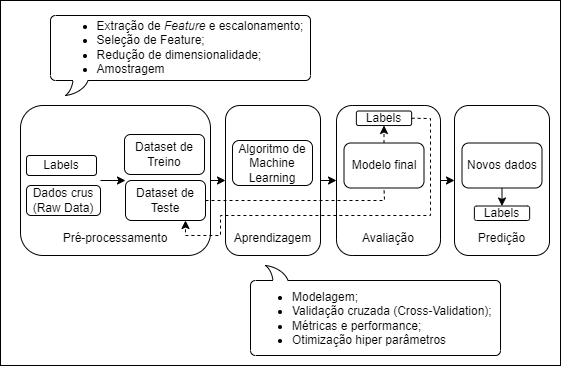

The diagram above was exported from draw.io. Its source (the exported page's mxGraphModel, read from the mxfile embedded in the PNG):
<mxGraphModel dx="948" dy="1693" grid="1" gridSize="10" guides="1" tooltips="1" connect="1" arrows="1" fold="1" page="1" pageScale="1" pageWidth="827" pageHeight="1169" math="0" shadow="0">
  <root>
    <mxCell id="0" />
    <mxCell id="1" parent="0" />
    <mxCell id="lANWPcQSKwMz9ZzplIdR-1" value="" style="rounded=0;whiteSpace=wrap;html=1;" vertex="1" parent="1">
      <mxGeometry x="10" y="-295" width="560" height="365" as="geometry" />
    </mxCell>
    <mxCell id="lANWPcQSKwMz9ZzplIdR-2" value="&lt;br&gt;&lt;br&gt;&lt;br&gt;&lt;br&gt;&lt;br&gt;&lt;br&gt;&lt;br&gt;&lt;br&gt;Pré-processamento" style="rounded=1;whiteSpace=wrap;html=1;" vertex="1" parent="1">
      <mxGeometry x="30" y="-190" width="190" height="150" as="geometry" />
    </mxCell>
    <mxCell id="lANWPcQSKwMz9ZzplIdR-6" value="&lt;ul&gt;&lt;li&gt;Extração de &lt;i&gt;Feature &lt;/i&gt;e escalonamento;&lt;/li&gt;&lt;li style=&quot;text-align: left;&quot;&gt;Seleção de Feature;&lt;/li&gt;&lt;li style=&quot;text-align: left;&quot;&gt;Redução de dimensionalidade;&lt;/li&gt;&lt;li style=&quot;text-align: left;&quot;&gt;Amostragem&lt;/li&gt;&lt;/ul&gt;" style="whiteSpace=wrap;html=1;shape=mxgraph.basic.roundRectCallout;dx=30;dy=15;size=5;boundedLbl=1;" vertex="1" parent="1">
      <mxGeometry x="60" y="-280" width="260" height="80" as="geometry" />
    </mxCell>
    <mxCell id="lANWPcQSKwMz9ZzplIdR-9" value="Labels" style="rounded=1;whiteSpace=wrap;html=1;" vertex="1" parent="1">
      <mxGeometry x="36" y="-140" width="70" height="20" as="geometry" />
    </mxCell>
    <mxCell id="lANWPcQSKwMz9ZzplIdR-10" value="Dados crus&lt;br&gt;(Raw Data)" style="rounded=1;whiteSpace=wrap;html=1;" vertex="1" parent="1">
      <mxGeometry x="36" y="-110" width="74" height="30" as="geometry" />
    </mxCell>
    <mxCell id="lANWPcQSKwMz9ZzplIdR-11" value="&lt;br&gt;&lt;br&gt;&lt;br&gt;&lt;br&gt;&lt;br&gt;&lt;br&gt;&lt;br&gt;&lt;br&gt;Aprendizagem" style="rounded=1;whiteSpace=wrap;html=1;" vertex="1" parent="1">
      <mxGeometry x="235" y="-190" width="95" height="150" as="geometry" />
    </mxCell>
    <mxCell id="lANWPcQSKwMz9ZzplIdR-14" value="&lt;ul&gt;&lt;li&gt;Modelagem;&lt;/li&gt;&lt;li&gt;Validação cruzada (Cross-Validation);&lt;/li&gt;&lt;li&gt;Métricas e performance;&lt;/li&gt;&lt;li&gt;Otimização hiper parâmetros&lt;/li&gt;&lt;/ul&gt;" style="whiteSpace=wrap;html=1;shape=mxgraph.basic.roundRectCallout;dx=30;dy=15;size=5;boundedLbl=1;flipH=0;flipV=1;align=left;" vertex="1" parent="1">
      <mxGeometry x="260" y="-30" width="250" height="90" as="geometry" />
    </mxCell>
    <mxCell id="lANWPcQSKwMz9ZzplIdR-15" value="Dataset de Treino" style="rounded=1;whiteSpace=wrap;html=1;" vertex="1" parent="1">
      <mxGeometry x="134" y="-161" width="80" height="40" as="geometry" />
    </mxCell>
    <mxCell id="lANWPcQSKwMz9ZzplIdR-16" value="Dataset de Teste" style="rounded=1;whiteSpace=wrap;html=1;" vertex="1" parent="1">
      <mxGeometry x="135" y="-115" width="80" height="40" as="geometry" />
    </mxCell>
    <mxCell id="lANWPcQSKwMz9ZzplIdR-17" value="" style="endArrow=classic;html=1;rounded=0;entryX=0;entryY=0;entryDx=0;entryDy=0;" edge="1" parent="1" target="lANWPcQSKwMz9ZzplIdR-16">
      <mxGeometry width="50" height="50" relative="1" as="geometry">
        <mxPoint x="110" y="-115" as="sourcePoint" />
        <mxPoint x="160" y="-165" as="targetPoint" />
      </mxGeometry>
    </mxCell>
    <mxCell id="lANWPcQSKwMz9ZzplIdR-18" value="" style="endArrow=classic;html=1;rounded=0;exitX=1;exitY=0.5;exitDx=0;exitDy=0;entryX=0;entryY=0.5;entryDx=0;entryDy=0;" edge="1" parent="1" source="lANWPcQSKwMz9ZzplIdR-2" target="lANWPcQSKwMz9ZzplIdR-11">
      <mxGeometry width="50" height="50" relative="1" as="geometry">
        <mxPoint x="500" y="-130" as="sourcePoint" />
        <mxPoint x="240" y="-120" as="targetPoint" />
      </mxGeometry>
    </mxCell>
    <mxCell id="lANWPcQSKwMz9ZzplIdR-19" value="Algoritmo de Machine Learning" style="rounded=1;whiteSpace=wrap;html=1;align=center;" vertex="1" parent="1">
      <mxGeometry x="242" y="-155" width="80" height="45" as="geometry" />
    </mxCell>
    <mxCell id="lANWPcQSKwMz9ZzplIdR-20" value="" style="endArrow=classic;html=1;rounded=0;exitX=1;exitY=0.5;exitDx=0;exitDy=0;entryX=0;entryY=0.5;entryDx=0;entryDy=0;" edge="1" parent="1" source="lANWPcQSKwMz9ZzplIdR-11" target="lANWPcQSKwMz9ZzplIdR-21">
      <mxGeometry width="50" height="50" relative="1" as="geometry">
        <mxPoint x="330" y="-115.33" as="sourcePoint" />
        <mxPoint x="345" y="-115.33" as="targetPoint" />
      </mxGeometry>
    </mxCell>
    <mxCell id="lANWPcQSKwMz9ZzplIdR-21" value="&lt;br&gt;&lt;br&gt;&lt;br&gt;&lt;br&gt;&lt;br&gt;&lt;br&gt;&lt;br&gt;&lt;br&gt;Avaliação" style="rounded=1;whiteSpace=wrap;html=1;" vertex="1" parent="1">
      <mxGeometry x="346" y="-190" width="104" height="150" as="geometry" />
    </mxCell>
    <mxCell id="lANWPcQSKwMz9ZzplIdR-24" value="Modelo final" style="rounded=1;whiteSpace=wrap;html=1;align=center;" vertex="1" parent="1">
      <mxGeometry x="353.5" y="-152.5" width="80" height="45" as="geometry" />
    </mxCell>
    <mxCell id="lANWPcQSKwMz9ZzplIdR-25" value="Labels" style="rounded=1;whiteSpace=wrap;html=1;align=center;" vertex="1" parent="1">
      <mxGeometry x="365.88" y="-184.5" width="55.25" height="14.5" as="geometry" />
    </mxCell>
    <mxCell id="lANWPcQSKwMz9ZzplIdR-28" value="" style="endArrow=classic;html=1;rounded=0;entryX=0;entryY=0.5;entryDx=0;entryDy=0;" edge="1" parent="1" target="lANWPcQSKwMz9ZzplIdR-29">
      <mxGeometry width="50" height="50" relative="1" as="geometry">
        <mxPoint x="450" y="-115" as="sourcePoint" />
        <mxPoint x="456" y="-115.33" as="targetPoint" />
      </mxGeometry>
    </mxCell>
    <mxCell id="lANWPcQSKwMz9ZzplIdR-29" value="&lt;br&gt;&lt;br&gt;&lt;br&gt;&lt;br&gt;&lt;br&gt;&lt;br&gt;&lt;br&gt;&lt;br&gt;Predição" style="rounded=1;whiteSpace=wrap;html=1;" vertex="1" parent="1">
      <mxGeometry x="464" y="-190" width="95" height="150" as="geometry" />
    </mxCell>
    <mxCell id="lANWPcQSKwMz9ZzplIdR-30" value="Novos dados" style="rounded=1;whiteSpace=wrap;html=1;align=center;" vertex="1" parent="1">
      <mxGeometry x="471.5" y="-152.5" width="80" height="45" as="geometry" />
    </mxCell>
    <mxCell id="lANWPcQSKwMz9ZzplIdR-31" value="Labels" style="rounded=1;whiteSpace=wrap;html=1;align=center;" vertex="1" parent="1">
      <mxGeometry x="483.88" y="-89.5" width="55.25" height="14.5" as="geometry" />
    </mxCell>
    <mxCell id="lANWPcQSKwMz9ZzplIdR-33" value="" style="endArrow=classic;html=1;rounded=0;dashed=1;entryX=0.75;entryY=1;entryDx=0;entryDy=0;exitX=1;exitY=0.5;exitDx=0;exitDy=0;" edge="1" parent="1" source="lANWPcQSKwMz9ZzplIdR-25" target="lANWPcQSKwMz9ZzplIdR-16">
      <mxGeometry width="50" height="50" relative="1" as="geometry">
        <mxPoint x="480" y="-110" as="sourcePoint" />
        <mxPoint x="530" y="-160" as="targetPoint" />
        <Array as="points">
          <mxPoint x="440" y="-177" />
          <mxPoint x="440" y="-80" />
          <mxPoint x="230" y="-80" />
          <mxPoint x="230" y="-60" />
          <mxPoint x="195" y="-60" />
        </Array>
      </mxGeometry>
    </mxCell>
    <mxCell id="lANWPcQSKwMz9ZzplIdR-34" value="" style="endArrow=none;dashed=1;html=1;rounded=0;exitX=1;exitY=0.5;exitDx=0;exitDy=0;entryX=0.5;entryY=1;entryDx=0;entryDy=0;" edge="1" parent="1" source="lANWPcQSKwMz9ZzplIdR-16" target="lANWPcQSKwMz9ZzplIdR-24">
      <mxGeometry width="50" height="50" relative="1" as="geometry">
        <mxPoint x="230" y="-80" as="sourcePoint" />
        <mxPoint x="280" y="-130" as="targetPoint" />
        <Array as="points">
          <mxPoint x="394" y="-95" />
        </Array>
      </mxGeometry>
    </mxCell>
    <mxCell id="lANWPcQSKwMz9ZzplIdR-35" value="" style="endArrow=classic;html=1;rounded=0;dashed=1;entryX=0.5;entryY=1;entryDx=0;entryDy=0;exitX=0.5;exitY=0;exitDx=0;exitDy=0;" edge="1" parent="1" source="lANWPcQSKwMz9ZzplIdR-24" target="lANWPcQSKwMz9ZzplIdR-25">
      <mxGeometry width="50" height="50" relative="1" as="geometry">
        <mxPoint x="480" y="-110" as="sourcePoint" />
        <mxPoint x="530" y="-160" as="targetPoint" />
      </mxGeometry>
    </mxCell>
    <mxCell id="lANWPcQSKwMz9ZzplIdR-37" value="" style="endArrow=classic;html=1;rounded=0;entryX=0.5;entryY=0;entryDx=0;entryDy=0;" edge="1" parent="1" source="lANWPcQSKwMz9ZzplIdR-30" target="lANWPcQSKwMz9ZzplIdR-31">
      <mxGeometry width="50" height="50" relative="1" as="geometry">
        <mxPoint x="486" y="-96" as="sourcePoint" />
        <mxPoint x="511" y="-96" as="targetPoint" />
      </mxGeometry>
    </mxCell>
  </root>
</mxGraphModel>